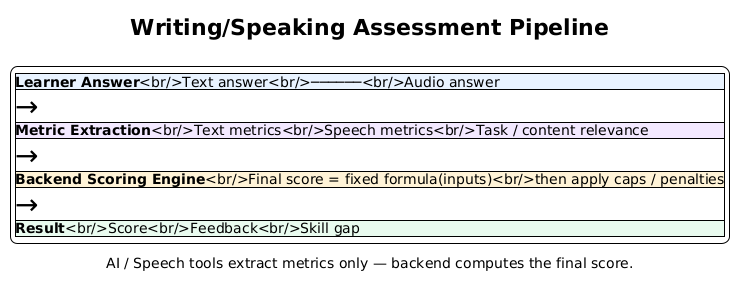

The diagram above was rendered by PlantUML. Its source (embedded in the PNG):
@startuml defense_assessment_pipeline_slide
!theme plain

skinparam backgroundColor transparent
skinparam shadowing false
skinparam defaultFontName Arial
skinparam defaultFontSize 18
skinparam defaultTextAlignment center

title Writing/Speaking Assessment Pipeline

legend center
|<#E8F2FF><b>Learner Answer</b><br/>Text answer<br/>──────<br/>Audio answer|
|<#FFFFFF><size:28>→</size>|
|<#F3E8FF><b>Metric Extraction</b><br/>Text metrics<br/>Speech metrics<br/>Task / content relevance|
|<#FFFFFF><size:28>→</size>|
|<#FFF3D6><b>Backend Scoring Engine</b><br/>Final score = fixed formula(inputs)<br/>then apply caps / penalties|
|<#FFFFFF><size:28>→</size>|
|<#E9FBEF><b>Result</b><br/>Score<br/>Feedback<br/>Skill gap|
endlegend

caption AI / Speech tools extract metrics only — backend computes the final score.

@enduml